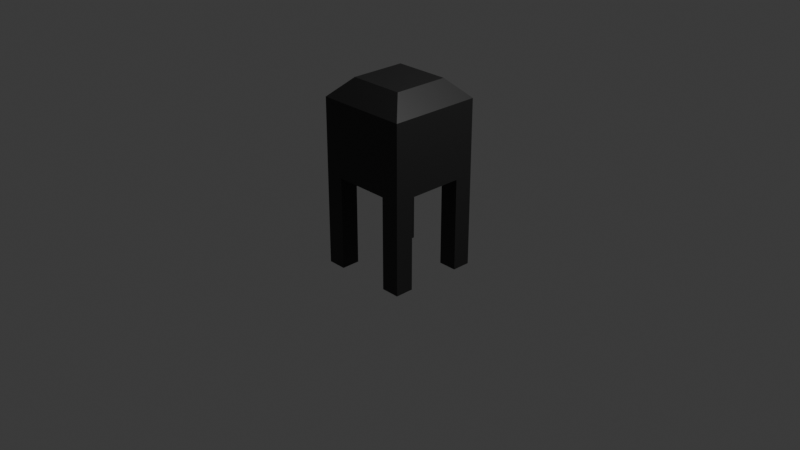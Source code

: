 # Source: miner.blend  (saved by Blender 5.1.30; exported with 4.5.12 LTS)
import bpy
from mathutils import Matrix  # noqa: F401  (used for matrix-valued properties, if any)

bpy.ops.wm.read_factory_settings(use_empty=True)
scene = bpy.context.scene
scene.name = 'Scene'

# ---- collections
col_collection = bpy.data.collections.new('Collection'); scene.collection.children.link(col_collection)

# ---- materials (node trees are filled in below, after node groups)
mat_material_001 = bpy.data.materials.new('Material.001')

# ---- material node trees
mat_material_001.use_nodes = True; mat_material_001.node_tree.nodes.clear()
_N = mat_material_001.node_tree.nodes; _L = mat_material_001.node_tree.links
n0 = _N.new('ShaderNodeBsdfPrincipled'); n0.name = 'Principled BSDF'; n0.location = (-200, 100)
n0.inputs[0].default_value = (0.01554, 0.01554, 0.01554, 1.0)
n1 = _N.new('ShaderNodeOutputMaterial'); n1.name = 'Material Output'; n1.location = (200, 100)
_L.new(n0.outputs[0], n1.inputs[0])
n1.is_active_output = True

# ---- world
world_world = bpy.data.worlds.new('World'); scene.world = world_world
world_world.use_nodes = True; world_world.node_tree.nodes.clear()
_N = world_world.node_tree.nodes; _L = world_world.node_tree.links
n0 = _N.new('ShaderNodeOutputWorld'); n0.name = 'World Output'; n0.location = (200, 100)
n1 = _N.new('ShaderNodeBackground'); n1.name = 'Background'; n1.location = (-200, 100)
n1.inputs[0].default_value = (0.05088, 0.05088, 0.05088, 1.0)
_L.new(n1.outputs[0], n0.inputs[0])
n0.is_active_output = True
world_world.color = (0.05088, 0.05088, 0.05088)
world_world.sun_shadow_jitter_overblur = 0.0

# ---- cameras
cam_camera = bpy.data.cameras.new('Camera')
cam_camera.clip_end = 100.0
cam_camera.ortho_scale = 7.314

# ---- lights
light_light = bpy.data.lights.new('Light', 'POINT')
light_light.energy = 1000.0
light_light.shadow_soft_size = 0.1

# ---- meshes
me_cube = bpy.data.meshes.new('Cube')
me_cube.from_pydata([(-1.0, -1.0, -1.0), (-1.0, 1.0, -1.0), (1.0, -1.0, -1.0), (1.0, 1.0, -1.0), (-1.0, 0.6, -1.0), (-1.0, 0.2, -1.0), (-1.0, -0.2, -1.0), (-1.0, -0.6, -1.0), (-1.0, -1.0, -0.6), (-1.0, -1.0, -0.2), (-1.0, -1.0, 0.2), (-1.0, -1.0, 0.6), (-1.0, 1.0, 0.6), (-1.0, 1.0, 0.2), (-1.0, 1.0, -0.2), (-1.0, 1.0, -0.6), (0.6, 1.0, -1.0), (0.2, 1.0, -1.0), (-0.2, 1.0, -1.0), (-0.6, 1.0, -1.0), (1.0, 1.0, 0.6), (1.0, 1.0, 0.2), (1.0, 1.0, -0.2), (1.0, 1.0, -0.6), (1.0, -0.6, -1.0), (1.0, -0.2, -1.0), (1.0, 0.2, -1.0), (1.0, 0.6, -1.0), (1.0, -1.0, 0.6), (1.0, -1.0, 0.2), (1.0, -1.0, -0.2), (1.0, -1.0, -0.6), (-0.6, -1.0, -1.0), (-0.2, -1.0, -1.0), (0.2, -1.0, -1.0), (0.6, -1.0, -1.0), (-0.6, 0.6, -1.0), (-0.6, 0.2, -1.0), (-0.6, -0.2, -1.0), (-0.6, -0.6, -1.0), (-0.2, 0.6, -1.0), (-0.2, 0.2, -1.0), (-0.2, -0.2, -1.0), (-0.2, -0.6, -1.0), (0.2, 0.6, -1.0), (0.2, 0.2, -1.0), (0.2, -0.2, -1.0), (0.2, -0.6, -1.0), (0.6, 0.6, -1.0), (0.6, 0.2, -1.0), (0.6, -0.2, -1.0), (0.6, -0.6, -1.0), (-1.0, -0.6, -2.0), (-1.0, -1.0, -2.0), (-0.6, 1.0, -2.0), (-1.0, 1.0, -2.0), (1.0, 0.6, -2.0), (1.0, 1.0, -2.0), (0.6, -1.0, -2.0), (1.0, -1.0, -2.0), (-1.0, 0.6, -2.0), (0.6, 1.0, -2.0), (1.0, -0.6, -2.0), (-0.6, -1.0, -2.0), (-0.6, -0.6, -2.0), (-0.6, 0.6, -2.0), (0.6, -0.6, -2.0), (0.6, 0.6, -2.0), (-0.6, -0.6, 1.0), (-1.0, -1.0, 0.6), (-0.6, 0.6, 1.0), (-1.0, 1.0, 0.6), (0.6, -0.6, 1.0), (1.0, -1.0, 0.6), (0.6, 0.6, 1.0), (1.0, 1.0, 0.6), (-1.0, -0.6, 0.6), (-0.6, -0.6, 1.0), (-1.0, -0.2, 0.6), (-0.6, -0.2, 1.0), (-1.0, 0.2, 0.6), (-0.6, 0.2, 1.0), (-0.6, 0.6, 1.0), (-1.0, 0.6, 0.6), (-0.6, 1.0, 0.6), (-0.6, 0.6, 1.0), (-0.2, 1.0, 0.6), (-0.2, 0.6, 1.0), (0.2, 1.0, 0.6), (0.2, 0.6, 1.0), (0.6, 0.6, 1.0), (0.6, 1.0, 0.6), (1.0, 0.6, 0.6), (0.6, 0.6, 1.0), (1.0, 0.2, 0.6), (0.6, 0.2, 1.0), (1.0, -0.2, 0.6), (0.6, -0.2, 1.0), (0.6, -0.6, 1.0), (1.0, -0.6, 0.6), (0.6, -1.0, 0.6), (0.6, -0.6, 1.0), (0.2, -1.0, 0.6), (0.2, -0.6, 1.0), (-0.2, -1.0, 0.6), (-0.2, -0.6, 1.0), (-0.6, -0.6, 1.0), (-0.6, -1.0, 0.6), (-1.0, -0.6, -3.0), (-1.0, -1.0, -3.0), (-0.6, 1.0, -3.0), (-1.0, 1.0, -3.0), (1.0, 0.6, -3.0), (1.0, 1.0, -3.0), (0.6, -1.0, -3.0), (1.0, -1.0, -3.0), (-1.0, 0.6, -3.0), (0.6, 1.0, -3.0), (1.0, -0.6, -3.0), (-0.6, -1.0, -3.0), (-0.6, -0.6, -3.0), (-0.6, 0.6, -3.0), (0.6, -0.6, -3.0), (0.6, 0.6, -3.0)], [], [(24, 2, 59, 62), (27, 48, 67, 56), (39, 43, 33, 32), (43, 47, 34, 33), (47, 51, 35, 34), (2, 35, 58, 59), (4, 36, 37, 5), (5, 37, 38, 6), (6, 38, 39, 7), (19, 18, 40, 36), (36, 40, 41, 37), (37, 41, 42, 38), (38, 42, 43, 39), (18, 17, 44, 40), (40, 44, 45, 41), (41, 45, 46, 42), (42, 46, 47, 43), (17, 16, 48, 44), (44, 48, 49, 45), (45, 49, 50, 46), (46, 50, 51, 47), (36, 4, 60, 65), (48, 27, 26, 49), (49, 26, 25, 50), (50, 25, 24, 51), (59, 58, 114, 115), (58, 66, 122, 114), (57, 56, 112, 113), (54, 65, 121, 110), (39, 32, 63, 64), (1, 19, 54, 55), (35, 51, 66, 58), (7, 39, 64, 52), (4, 1, 55, 60), (19, 36, 65, 54), (48, 16, 61, 67), (51, 24, 62, 66), (16, 3, 57, 61), (3, 27, 56, 57), (0, 7, 52, 53), (32, 0, 53, 63), (82, 70, 71, 83), (90, 74, 75, 91), (98, 72, 73, 99), (106, 68, 69, 107), (68, 77, 76, 69), (77, 79, 78, 76), (79, 81, 80, 78), (81, 82, 83, 80), (70, 85, 84, 71), (85, 87, 86, 84), (87, 89, 88, 86), (89, 90, 91, 88), (74, 93, 92, 75), (93, 95, 94, 92), (95, 97, 96, 94), (97, 98, 99, 96), (72, 101, 100, 73), (101, 103, 102, 100), (103, 105, 104, 102), (105, 106, 107, 104), (107, 69, 11, 10, 9, 8, 0, 32, 33, 34, 35, 2, 31, 30, 29, 28, 73, 100, 102, 104), (77, 68, 106, 105, 103, 101, 72, 98, 97, 95, 93, 74, 90, 89, 87, 85, 70, 82, 81, 79), (83, 71, 12, 13, 14, 15, 1, 4, 5, 6, 7, 0, 8, 9, 10, 11, 69, 76, 78, 80), (91, 75, 20, 21, 22, 23, 3, 16, 17, 18, 19, 1, 15, 14, 13, 12, 71, 84, 86, 88), (99, 73, 28, 29, 30, 31, 2, 24, 25, 26, 27, 3, 23, 22, 21, 20, 75, 92, 94, 96), (122, 118, 115, 114), (108, 120, 119, 109), (111, 110, 121, 116), (117, 113, 112, 123), (67, 61, 117, 123), (60, 55, 111, 116), (65, 60, 116, 121), (61, 57, 113, 117), (52, 64, 120, 108), (62, 59, 115, 118), (56, 67, 123, 112), (63, 53, 109, 119), (53, 52, 108, 109), (66, 62, 118, 122), (64, 63, 119, 120), (55, 54, 110, 111)])
_uv = me_cube.uv_layers.new(name='UVMap')
_uv.uv.foreach_set('vector', [0.375, 0.7, 0.375, 0.75, 0.375, 0.75, 0.375, 0.7, 0.375, 0.55, 0.325, 0.55, 0.325, 0.55, 0.375, 0.55, 0.175, 0.7, 0.225, 0.7, 0.225, 0.75, 0.175, 0.75, 0.225, 0.7, 0.275, 0.7, 0.275, 0.75, 0.225, 0.75, 0.275, 0.7, 0.325, 0.7, 0.325, 0.75, 0.275, 0.75, 0.375, 0.75, 0.375, 0.8, 0.375, 0.8, 0.375, 0.75, 0.125, 0.55, 0.175, 0.55, 0.175, 0.6, 0.125, 0.6, 0.125, 0.6, 0.175, 0.6, 0.175, 0.65, 0.125, 0.65, 0.125, 0.65, 0.175, 0.65, 0.175, 0.7, 0.125, 0.7, 0.175, 0.5, 0.225, 0.5, 0.225, 0.55, 0.175, 0.55, 0.175, 0.55, 0.225, 0.55, 0.225, 0.6, 0.175, 0.6, 0.175, 0.6, 0.225, 0.6, 0.225, 0.65, 0.175, 0.65, 0.175, 0.65, 0.225, 0.65, 0.225, 0.7, 0.175, 0.7, 0.225, 0.5, 0.275, 0.5, 0.275, 0.55, 0.225, 0.55, 0.225, 0.55, 0.275, 0.55, 0.275, 0.6, 0.225, 0.6, 0.225, 0.6, 0.275, 0.6, 0.275, 0.65, 0.225, 0.65, 0.225, 0.65, 0.275, 0.65, 0.275, 0.7, 0.225, 0.7, 0.275, 0.5, 0.325, 0.5, 0.325, 0.55, 0.275, 0.55, 0.275, 0.55, 0.325, 0.55, 0.325, 0.6, 0.275, 0.6, 0.275, 0.6, 0.325, 0.6, 0.325, 0.65, 0.275, 0.65, 0.275, 0.65, 0.325, 0.65, 0.325, 0.7, 0.275, 0.7, 0.175, 0.55, 0.125, 0.55, 0.125, 0.55, 0.175, 0.55, 0.325, 0.55, 0.375, 0.55, 0.375, 0.6, 0.325, 0.6, 0.325, 0.6, 0.375, 0.6, 0.375, 0.65, 0.325, 0.65, 0.325, 0.65, 0.375, 0.65, 0.375, 0.7, 0.325, 0.7, 0.375, 0.75, 0.375, 0.8, 0.375, 0.8, 0.375, 0.75, 0.325, 0.75, 0.325, 0.7, 0.325, 0.7, 0.325, 0.75, 0.375, 0.5, 0.375, 0.55, 0.375, 0.55, 0.375, 0.5, 0.175, 0.5, 0.175, 0.55, 0.175, 0.55, 0.175, 0.5, 0.175, 0.7, 0.175, 0.75, 0.175, 0.75, 0.175, 0.7, 0.375, 0.25, 0.375, 0.3, 0.375, 0.3, 0.375, 0.25, 0.325, 0.75, 0.325, 0.7, 0.325, 0.7, 0.325, 0.75, 0.125, 0.7, 0.175, 0.7, 0.175, 0.7, 0.125, 0.7, 0.375, 0.2, 0.375, 0.25, 0.375, 0.25, 0.375, 0.2, 0.175, 0.5, 0.175, 0.55, 0.175, 0.55, 0.175, 0.5, 0.325, 0.55, 0.325, 0.5, 0.325, 0.5, 0.325, 0.55, 0.325, 0.7, 0.375, 0.7, 0.375, 0.7, 0.325, 0.7, 0.375, 0.45, 0.375, 0.5, 0.375, 0.5, 0.375, 0.45, 0.375, 0.5, 0.375, 0.55, 0.375, 0.55, 0.375, 0.5, 0.375, 0.0, 0.375, 0.05, 0.375, 0.05, 0.375, 0.0, 0.375, 0.95, 0.375, 1.0, 0.375, 1.0, 0.375, 0.95, 0.825, 0.55, 0.825, 0.55, 0.875, 0.5, 0.875, 0.55, 0.675, 0.55, 0.675, 0.55, 0.5875, 0.5, 0.675, 0.5, 0.675, 0.7, 0.675, 0.7, 0.5875, 0.75, 0.575, 0.7, 0.825, 0.7, 0.825, 0.7, 0.875, 0.75, 0.825, 0.75, 0.825, 0.7, 0.825, 0.7, 0.875, 0.7, 0.875, 0.75, 0.825, 0.7, 0.825, 0.65, 0.875, 0.65, 0.875, 0.7, 0.825, 0.65, 0.825, 0.6, 0.875, 0.6, 0.875, 0.65, 0.825, 0.6, 0.825, 0.55, 0.875, 0.55, 0.875, 0.6, 0.825, 0.55, 0.825, 0.55, 0.825, 0.5, 0.875, 0.5, 0.825, 0.55, 0.775, 0.55, 0.775, 0.5, 0.825, 0.5, 0.775, 0.55, 0.725, 0.55, 0.725, 0.5, 0.775, 0.5, 0.725, 0.55, 0.675, 0.55, 0.675, 0.5, 0.725, 0.5, 0.675, 0.55, 0.675, 0.55, 0.575, 0.55, 0.5875, 0.5, 0.675, 0.55, 0.675, 0.6, 0.575, 0.6, 0.575, 0.55, 0.675, 0.6, 0.675, 0.65, 0.575, 0.65, 0.575, 0.6, 0.675, 0.65, 0.675, 0.7, 0.575, 0.7, 0.575, 0.65, 0.675, 0.7, 0.675, 0.7, 0.675, 0.75, 0.5875, 0.75, 0.675, 0.7, 0.725, 0.7, 0.725, 0.75, 0.675, 0.75, 0.725, 0.7, 0.775, 0.7, 0.775, 0.75, 0.725, 0.75, 0.775, 0.7, 0.825, 0.7, 0.825, 0.75, 0.775, 0.75, 0.575, 0.95, 0.575, 1.0, 0.575, 1.0, 0.525, 1.0, 0.475, 1.0, 0.425, 1.0, 0.375, 1.0, 0.375, 0.95, 0.375, 0.9, 0.375, 0.85, 0.375, 0.8, 0.375, 0.75, 0.425, 0.75, 0.475, 0.75, 0.525, 0.75, 0.575, 0.75, 0.5875, 0.75, 0.575, 0.8, 0.575, 0.85, 0.575, 0.9, 0.825, 0.7, 0.825, 0.7, 0.825, 0.7, 0.775, 0.7, 0.725, 0.7, 0.675, 0.7, 0.675, 0.7, 0.675, 0.7, 0.675, 0.65, 0.675, 0.6, 0.675, 0.55, 0.675, 0.55, 0.675, 0.55, 0.725, 0.55, 0.775, 0.55, 0.825, 0.55, 0.825, 0.55, 0.825, 0.55, 0.825, 0.6, 0.825, 0.65, 0.575, 0.2, 0.575, 0.25, 0.575, 0.25, 0.525, 0.25, 0.475, 0.25, 0.425, 0.25, 0.375, 0.25, 0.375, 0.2, 0.375, 0.15, 0.375, 0.1, 0.375, 0.05, 0.375, 0.0, 0.425, 0.0, 0.475, 0.0, 0.525, 0.0, 0.575, 0.0, 0.575, 0.0, 0.575, 0.05, 0.575, 0.1, 0.575, 0.15, 0.575, 0.45, 0.5875, 0.5, 0.575, 0.5, 0.525, 0.5, 0.475, 0.5, 0.425, 0.5, 0.375, 0.5, 0.375, 0.45, 0.375, 0.4, 0.375, 0.35, 0.375, 0.3, 0.375, 0.25, 0.425, 0.25, 0.475, 0.25, 0.525, 0.25, 0.575, 0.25, 0.575, 0.25, 0.575, 0.3, 0.575, 0.35, 0.575, 0.4, 0.575, 0.7, 0.5875, 0.75, 0.575, 0.75, 0.525, 0.75, 0.475, 0.75, 0.425, 0.75, 0.375, 0.75, 0.375, 0.7, 0.375, 0.65, 0.375, 0.6, 0.375, 0.55, 0.375, 0.5, 0.425, 0.5, 0.475, 0.5, 0.525, 0.5, 0.575, 0.5, 0.5875, 0.5, 0.575, 0.55, 0.575, 0.6, 0.575, 0.65, 0.325, 0.7, 0.375, 0.7, 0.375, 0.75, 0.325, 0.75, 0.125, 0.7, 0.175, 0.7, 0.175, 0.75, 0.125, 0.75, 0.125, 0.5, 0.175, 0.5, 0.175, 0.55, 0.125, 0.55, 0.325, 0.5, 0.375, 0.5, 0.375, 0.55, 0.325, 0.55, 0.325, 0.55, 0.325, 0.5, 0.325, 0.5, 0.325, 0.55, 0.375, 0.2, 0.375, 0.25, 0.375, 0.25, 0.375, 0.2, 0.175, 0.55, 0.125, 0.55, 0.125, 0.55, 0.175, 0.55, 0.375, 0.45, 0.375, 0.5, 0.375, 0.5, 0.375, 0.45, 0.125, 0.7, 0.175, 0.7, 0.175, 0.7, 0.125, 0.7, 0.375, 0.7, 0.375, 0.75, 0.375, 0.75, 0.375, 0.7, 0.375, 0.55, 0.325, 0.55, 0.325, 0.55, 0.375, 0.55, 0.375, 0.95, 0.375, 1.0, 0.375, 1.0, 0.375, 0.95, 0.375, 0.0, 0.375, 0.05, 0.375, 0.05, 0.375, 0.0, 0.325, 0.7, 0.375, 0.7, 0.375, 0.7, 0.325, 0.7, 0.175, 0.7, 0.175, 0.75, 0.175, 0.75, 0.175, 0.7, 0.375, 0.25, 0.375, 0.3, 0.375, 0.3, 0.375, 0.25])
me_cube.materials.append(mat_material_001)
me_cube.update()

# ---- objects
ob_light = bpy.data.objects.new('Light', light_light)
ob_camera = bpy.data.objects.new('Camera', cam_camera)
ob_cube = bpy.data.objects.new('Cube', me_cube)

# ---- transforms, parenting, visibility, modifiers, constraints
ob_light.location = (4.076, 1.005, 5.904)
ob_light.rotation_euler = (0.6503, 0.05522, 1.866)
ob_light.lock_rotations_4d = False
ob_light.empty_display_type = 'ARROWS'
ob_light.color = (0.0, 0.0, 0.0, 0.0)
ob_light.lineart.crease_threshold = 0.0
ob_camera.location = (7.359, -6.926, 4.958)
ob_camera.rotation_euler = (1.109, 0.0, 0.8149)
ob_camera.lock_rotations_4d = False
ob_camera.empty_display_type = 'ARROWS'
ob_camera.color = (0.0, 0.0, 0.0, 0.0)
ob_camera.display_type = 'WIRE'
ob_camera.lineart.crease_threshold = 0.0
ob_cube.location = (0.0, 0.0, 1.0)
ob_cube.scale = (0.5, 0.5, 0.5)

# ---- collection membership
col_collection.objects.link(ob_light)
col_collection.objects.link(ob_camera)
col_collection.objects.link(ob_cube)

# ---- scene / render settings (as saved in the file)
scene.camera = ob_camera
scene.frame_start = 1; scene.frame_end = 250; scene.frame_set(1)
scene.render.engine = 'BLENDER_EEVEE_NEXT'
scene.render.bake_bias = 0.0
scene.render.bake_samples = 0
scene.cycles.sampling_pattern = 'TABULATED_SOBOL'
scene.eevee.use_volume_custom_range = False
bpy.context.view_layer.update()
